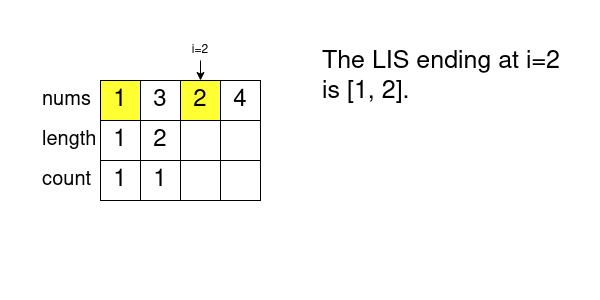

The diagram above was exported from draw.io. Its source (the exported page's mxGraphModel, read from the mxfile embedded in the PNG):
<mxGraphModel dx="1360" dy="751" grid="1" gridSize="10" guides="1" tooltips="1" connect="1" arrows="1" fold="1" page="1" pageScale="1" pageWidth="600" pageHeight="300" math="0" shadow="0">
  <root>
    <mxCell id="0" />
    <mxCell id="1" parent="0" />
    <mxCell id="y4JSV96lcPhyqdaNAE09-1" value="1" style="rounded=0;whiteSpace=wrap;html=1;fontSize=24;fillColor=#FFFF33;" parent="1" vertex="1">
      <mxGeometry x="100" y="80" width="40" height="40" as="geometry" />
    </mxCell>
    <mxCell id="y4JSV96lcPhyqdaNAE09-2" value="3" style="rounded=0;whiteSpace=wrap;html=1;fontSize=24;fillColor=#FFFFFF;" parent="1" vertex="1">
      <mxGeometry x="140" y="80" width="40" height="40" as="geometry" />
    </mxCell>
    <mxCell id="y4JSV96lcPhyqdaNAE09-3" value="2" style="rounded=0;whiteSpace=wrap;html=1;fontSize=24;fillColor=#FFFF33;" parent="1" vertex="1">
      <mxGeometry x="180" y="80" width="40" height="40" as="geometry" />
    </mxCell>
    <mxCell id="y4JSV96lcPhyqdaNAE09-4" value="4" style="rounded=0;whiteSpace=wrap;html=1;fontSize=24;" parent="1" vertex="1">
      <mxGeometry x="220" y="80" width="40" height="40" as="geometry" />
    </mxCell>
    <mxCell id="y4JSV96lcPhyqdaNAE09-5" value="nums" style="text;html=1;strokeColor=none;fillColor=none;align=left;verticalAlign=middle;whiteSpace=wrap;rounded=0;fontSize=20;" parent="1" vertex="1">
      <mxGeometry x="40" y="80" width="60" height="40" as="geometry" />
    </mxCell>
    <mxCell id="y4JSV96lcPhyqdaNAE09-6" value="length" style="text;html=1;strokeColor=none;fillColor=none;align=left;verticalAlign=middle;whiteSpace=wrap;rounded=0;fontSize=20;" parent="1" vertex="1">
      <mxGeometry x="40" y="120" width="60" height="40" as="geometry" />
    </mxCell>
    <mxCell id="y4JSV96lcPhyqdaNAE09-7" value="&lt;div&gt;count&lt;/div&gt;" style="text;html=1;strokeColor=none;fillColor=none;align=left;verticalAlign=middle;whiteSpace=wrap;rounded=0;fontSize=20;" parent="1" vertex="1">
      <mxGeometry x="40" y="160" width="60" height="40" as="geometry" />
    </mxCell>
    <mxCell id="y4JSV96lcPhyqdaNAE09-8" value="1" style="rounded=0;whiteSpace=wrap;html=1;fontSize=24;" parent="1" vertex="1">
      <mxGeometry x="100" y="120" width="40" height="40" as="geometry" />
    </mxCell>
    <mxCell id="y4JSV96lcPhyqdaNAE09-9" value="2" style="rounded=0;whiteSpace=wrap;html=1;fontSize=24;" parent="1" vertex="1">
      <mxGeometry x="140" y="120" width="40" height="40" as="geometry" />
    </mxCell>
    <mxCell id="y4JSV96lcPhyqdaNAE09-10" value="" style="rounded=0;whiteSpace=wrap;html=1;fontSize=24;" parent="1" vertex="1">
      <mxGeometry x="180" y="120" width="40" height="40" as="geometry" />
    </mxCell>
    <mxCell id="y4JSV96lcPhyqdaNAE09-11" value="" style="rounded=0;whiteSpace=wrap;html=1;fontSize=24;" parent="1" vertex="1">
      <mxGeometry x="220" y="120" width="40" height="40" as="geometry" />
    </mxCell>
    <mxCell id="y4JSV96lcPhyqdaNAE09-12" value="1" style="rounded=0;whiteSpace=wrap;html=1;fontSize=24;" parent="1" vertex="1">
      <mxGeometry x="100" y="160" width="40" height="40" as="geometry" />
    </mxCell>
    <mxCell id="y4JSV96lcPhyqdaNAE09-13" value="1" style="rounded=0;whiteSpace=wrap;html=1;fontSize=24;" parent="1" vertex="1">
      <mxGeometry x="140" y="160" width="40" height="40" as="geometry" />
    </mxCell>
    <mxCell id="y4JSV96lcPhyqdaNAE09-14" value="" style="rounded=0;whiteSpace=wrap;html=1;fontSize=24;" parent="1" vertex="1">
      <mxGeometry x="180" y="160" width="40" height="40" as="geometry" />
    </mxCell>
    <mxCell id="y4JSV96lcPhyqdaNAE09-15" value="" style="rounded=0;whiteSpace=wrap;html=1;fontSize=24;" parent="1" vertex="1">
      <mxGeometry x="220" y="160" width="40" height="40" as="geometry" />
    </mxCell>
    <mxCell id="8nLggnxS4SWilzLX0Qtl-1" value="The LIS ending at i=2 is [1, 2]." style="text;html=1;strokeColor=none;fillColor=none;align=left;verticalAlign=top;whiteSpace=wrap;rounded=0;fontSize=25;" vertex="1" parent="1">
      <mxGeometry x="320" y="40" width="260" height="240" as="geometry" />
    </mxCell>
    <mxCell id="8nLggnxS4SWilzLX0Qtl-3" value="i=2" style="text;html=1;strokeColor=none;fillColor=none;align=center;verticalAlign=middle;whiteSpace=wrap;rounded=0;" vertex="1" parent="1">
      <mxGeometry x="190" y="40" width="20" height="20" as="geometry" />
    </mxCell>
    <mxCell id="8nLggnxS4SWilzLX0Qtl-4" value="" style="endArrow=classic;html=1;rounded=0;exitX=0.5;exitY=1;exitDx=0;exitDy=0;entryX=0.5;entryY=0;entryDx=0;entryDy=0;" edge="1" parent="1" source="8nLggnxS4SWilzLX0Qtl-3" target="y4JSV96lcPhyqdaNAE09-3">
      <mxGeometry width="50" height="50" relative="1" as="geometry">
        <mxPoint x="270" y="360" as="sourcePoint" />
        <mxPoint x="320" y="310" as="targetPoint" />
      </mxGeometry>
    </mxCell>
  </root>
</mxGraphModel>